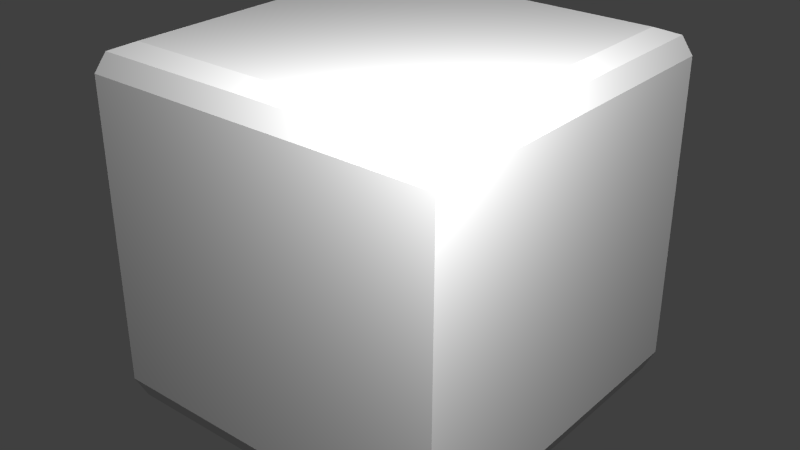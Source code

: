 # Source: powerup.blend  (saved by Blender 2.76.0; exported with 4.5.12 LTS)
import bpy
from mathutils import Matrix  # noqa: F401  (used for matrix-valued properties, if any)

bpy.ops.wm.read_factory_settings(use_empty=True)
scene = bpy.context.scene
scene.name = 'Scene'

# ---- collections
col_collection_1 = bpy.data.collections.new('Collection 1'); scene.collection.children.link(col_collection_1)

# ---- materials (node trees are filled in below, after node groups)
mat_material_001 = bpy.data.materials.new('Material.001')
mat_material_001.alpha_threshold = 0.0
mat_material_001.use_transparent_shadow = False
mat_material_001.roughness = 0.5

# ---- material node trees

# ---- world
world_world = bpy.data.worlds.new('World'); scene.world = world_world
world_world.color = (0.05088, 0.05088, 0.05088)
world_world.use_sun_shadow = False
world_world.sun_shadow_jitter_overblur = 0.0
world_world.cycles.sampling_method = 'MANUAL'
world_world.cycles.sample_map_resolution = 256

# ---- lights
light_point_001 = bpy.data.lights.new('Point.001', 'POINT')
light_point_001.transmission_factor = 0.0
light_point_001.energy = 100.0
light_point_001.shadow_buffer_clip_start = 0.5
light_point_001.shadow_soft_size = 0.1
light_point_001.shadow_maximum_resolution = 0.006
light_point_001.use_absolute_resolution = True
light_point_001.cycles.use_multiple_importance_sampling = False
light_point = bpy.data.lights.new('Point', 'POINT')
light_point.transmission_factor = 0.0
light_point.energy = 100.0
light_point.shadow_buffer_clip_start = 0.5
light_point.shadow_soft_size = 0.1
light_point.shadow_maximum_resolution = 0.006
light_point.use_absolute_resolution = True
light_point.cycles.use_multiple_importance_sampling = False

# ---- meshes
me_layer_1 = bpy.data.meshes.new('Layer_1')
me_layer_1.from_pydata([(-40.0, 40.0, 6.0), (-38.24, 38.24, 1.757), (-38.24, -38.24, 1.757), (-40.0, -40.0, 6.0), (-34.0, 34.0, 0.0), (-34.0, -34.0, 0.0), (34.0, 34.0, 80.0), (38.24, 38.24, 78.24), (-38.24, 38.24, 78.24), (-34.0, 34.0, 80.0), (40.0, 40.0, 74.0), (-40.0, 40.0, 74.0), (34.0, -34.0, 0.0), (38.24, -38.24, 1.757), (40.0, -40.0, 6.0), (34.0, 34.0, 0.0), (38.24, 38.24, 1.757), (40.0, 40.0, 6.0), (-40.0, -40.0, 74.0), (-38.24, -38.24, 78.24), (-34.0, -34.0, 80.0), (40.0, -40.0, 74.0), (38.24, -38.24, 78.24), (34.0, -34.0, 80.0)], [], [(0, 1, 2, 3), (1, 4, 5, 2), (6, 7, 8, 9), (7, 10, 11, 8), (2, 5, 12, 13), (3, 2, 13, 14), (13, 12, 15, 16), (14, 13, 16, 17), (16, 15, 4, 1), (17, 16, 1, 0), (8, 11, 18, 19), (9, 8, 19, 20), (19, 18, 21, 22), (20, 19, 22, 23), (22, 21, 10, 7), (23, 22, 7, 6), (3, 18, 11, 0), (17, 0, 11, 10), (5, 4, 15, 12), (21, 18, 3, 14), (17, 10, 21, 14), (23, 6, 9, 20)])
_uv = me_layer_1.uv_layers.new(name='UVMap')
_uv.uv.foreach_set('vector', [0.6482, 0.0, 0.6667, 0.01098, 0.6667, 0.489, 0.6482, 0.5, 0.6667, 0.478, 0.6852, 0.5046, 0.6852, 0.9296, 0.6667, 0.9561, 0.9815, 0.4515, 1.0, 0.478, 0.6667, 0.478, 0.6852, 0.4515, 0.0, 0.01098, 0.01849, 7.153e-08, 0.01849, 0.5, 0.0, 0.489, 0.6667, 0.9561, 0.6852, 0.9296, 0.9815, 0.9296, 1.0, 0.9561, 0.3148, 0.5, 0.3333, 0.511, 0.3333, 0.989, 0.3148, 1.0, 1.0, 0.9561, 0.9815, 0.9296, 0.9815, 0.5046, 1.0, 0.478, 0.6482, 0.5, 0.6667, 0.511, 0.6667, 0.989, 0.6482, 1.0, 1.0, 0.478, 0.9815, 0.5046, 0.6852, 0.5046, 0.6667, 0.478, 0.3148, 0.0, 0.3333, 0.01098, 0.3333, 0.489, 0.3148, 0.5, 0.3333, 0.01098, 0.3518, 4.768e-08, 0.3518, 0.5, 0.3333, 0.489, 0.6852, 0.4515, 0.6667, 0.478, 0.6667, 4.768e-08, 0.6852, 0.02652, 0.0, 0.511, 0.01849, 0.5, 0.01849, 1.0, 0.0, 0.989, 0.6852, 0.02652, 0.6667, 4.768e-08, 1.0, 0.0, 0.9815, 0.02652, 0.3333, 0.511, 0.3518, 0.5, 0.3518, 1.0, 0.3333, 0.989, 0.9815, 0.02652, 1.0, 0.0, 1.0, 0.478, 0.9815, 0.4515, 0.6482, 0.5, 0.3518, 0.5, 0.3518, 4.768e-08, 0.6482, 0.0, 0.3148, 0.0, 0.3148, 0.5, 0.01849, 0.5, 0.01849, 7.153e-08, 0.6852, 0.9296, 0.6852, 0.5046, 0.9815, 0.5046, 0.9815, 0.9296, 0.01849, 1.0, 0.01849, 0.5, 0.3148, 0.5, 0.3148, 1.0, 0.6482, 1.0, 0.3518, 1.0, 0.3518, 0.5, 0.6482, 0.5, 0.9815, 0.02652, 0.9815, 0.4515, 0.6852, 0.4515, 0.6852, 0.02652])
me_layer_1.materials.append(mat_material_001)
me_layer_1.use_remesh_preserve_volume = False
me_layer_1.use_remesh_preserve_attributes = False
me_layer_1.use_mirror_vertex_groups = False
me_layer_1.update()

# ---- objects
ob_point_001 = bpy.data.objects.new('Point.001', light_point_001)
ob_point = bpy.data.objects.new('Point', light_point)
ob_layer_1 = bpy.data.objects.new('Layer_1', me_layer_1)

# ---- transforms, parenting, visibility, modifiers, constraints
ob_point_001.location = (-2.008, 2.416, -0.4549)
ob_point_001.lineart.crease_threshold = 0.0
ob_point.location = (0.8369, -0.7339, 1.586)
ob_point.lineart.crease_threshold = 0.0
ob_layer_1.location = (0.0, 0.0, 0.0)
ob_layer_1.scale = (0.0125, 0.0125, 0.0125)
ob_layer_1.lineart.crease_threshold = 0.0

# ---- collection membership
col_collection_1.objects.link(ob_point_001)
col_collection_1.objects.link(ob_point)
col_collection_1.objects.link(ob_layer_1)

# ---- scene / render settings (as saved in the file)
scene.frame_start = 1; scene.frame_end = 250; scene.frame_set(1)
scene.render.engine = 'BLENDER_EEVEE_NEXT'
scene.render.resolution_percentage = 50
scene.render.dither_intensity = 0.0
scene.cycles.use_denoising = False
scene.cycles.samples = 10
scene.cycles.sampling_pattern = 'TABULATED_SOBOL'
scene.cycles.light_sampling_threshold = 0.0
scene.cycles.use_adaptive_sampling = False
scene.cycles.use_light_tree = False
scene.cycles.blur_glossy = 0.0
scene.cycles.pixel_filter_type = 'GAUSSIAN'
scene.cycles.sample_clamp_indirect = 0.0
scene.view_settings.view_transform = 'Standard'
bpy.context.view_layer.update()

# ---- added for rendering (the .blend has no active camera): camera
cam_auto = bpy.data.cameras.new('AutoCamera')
cam_auto.lens = 50.0
cam_auto.sensor_width = 36.0
cam_auto.clip_end = 1000.0
ob_auto_camera = bpy.data.objects.new('AutoCamera', cam_auto)
scene.collection.objects.link(ob_auto_camera)
ob_auto_camera.location = (1.60254, -1.92304, 1.78203)
ob_auto_camera.rotation_euler = (1.09748, -7.21219e-08, 0.694738)
scene.camera = ob_auto_camera
bpy.context.view_layer.update()
